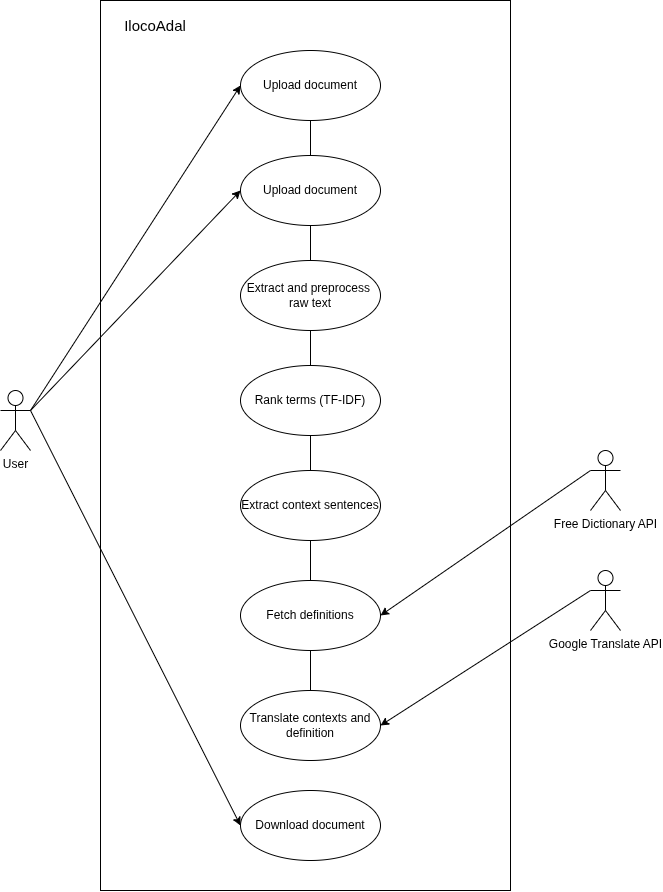

The diagram above was exported from draw.io. Its source (the exported page's mxGraphModel, read from the mxfile embedded in the PNG):
<mxGraphModel dx="2438" dy="1490" grid="1" gridSize="10" guides="1" tooltips="1" connect="1" arrows="1" fold="1" page="1" pageScale="1" pageWidth="850" pageHeight="1100" math="0" shadow="0">
  <root>
    <mxCell id="0" />
    <mxCell id="1" parent="0" />
    <mxCell id="Zrj4B8D4_iw6j5jfD6Nq-26" parent="1" style="rounded=0;whiteSpace=wrap;html=1;fillStyle=auto;gradientColor=default;fillColor=none;movable=0;resizable=0;rotatable=0;deletable=0;editable=0;locked=1;connectable=0;" value="" vertex="1">
      <mxGeometry height="890" width="410" x="200" y="80" as="geometry" />
    </mxCell>
    <mxCell id="Zrj4B8D4_iw6j5jfD6Nq-1" parent="1" style="ellipse;whiteSpace=wrap;html=1;" value="Upload document" vertex="1">
      <mxGeometry height="70" width="140" x="340" y="130" as="geometry" />
    </mxCell>
    <mxCell id="Zrj4B8D4_iw6j5jfD6Nq-2" parent="1" style="ellipse;whiteSpace=wrap;html=1;" value="Extract and preprocess&amp;nbsp; raw text" vertex="1">
      <mxGeometry height="70" width="140" x="340" y="340" as="geometry" />
    </mxCell>
    <mxCell id="Zrj4B8D4_iw6j5jfD6Nq-3" parent="1" style="ellipse;whiteSpace=wrap;html=1;" value="Rank terms (TF-IDF)" vertex="1">
      <mxGeometry height="70" width="140" x="340" y="445" as="geometry" />
    </mxCell>
    <mxCell id="Zrj4B8D4_iw6j5jfD6Nq-4" parent="1" style="ellipse;whiteSpace=wrap;html=1;" value="Extract context sentences" vertex="1">
      <mxGeometry height="70" width="140" x="340" y="550" as="geometry" />
    </mxCell>
    <mxCell id="Zrj4B8D4_iw6j5jfD6Nq-5" parent="1" style="ellipse;whiteSpace=wrap;html=1;" value="Fetch definitions" vertex="1">
      <mxGeometry height="70" width="140" x="340" y="660" as="geometry" />
    </mxCell>
    <mxCell id="Zrj4B8D4_iw6j5jfD6Nq-6" parent="1" style="ellipse;whiteSpace=wrap;html=1;" value="Translate contexts and definition" vertex="1">
      <mxGeometry height="70" width="140" x="340" y="770" as="geometry" />
    </mxCell>
    <mxCell id="Zrj4B8D4_iw6j5jfD6Nq-7" parent="1" style="ellipse;whiteSpace=wrap;html=1;" value="Download document" vertex="1">
      <mxGeometry height="70" width="140" x="340" y="870" as="geometry" />
    </mxCell>
    <mxCell id="Zrj4B8D4_iw6j5jfD6Nq-9" edge="1" parent="1" source="Zrj4B8D4_iw6j5jfD6Nq-1" style="endArrow=none;endSize=16;endFill=0;html=1;rounded=0;exitX=0.5;exitY=1;exitDx=0;exitDy=0;entryX=0.5;entryY=0;entryDx=0;entryDy=0;" target="cI_shNLaU7yDqURHINtq-1" value="">
      <mxGeometry relative="1" width="160" x="-0.2" y="30" as="geometry">
        <mxPoint as="offset" />
        <mxPoint x="410" y="350" as="sourcePoint" />
        <mxPoint x="570" y="350" as="targetPoint" />
      </mxGeometry>
    </mxCell>
    <mxCell id="Zrj4B8D4_iw6j5jfD6Nq-10" edge="1" parent="1" source="Zrj4B8D4_iw6j5jfD6Nq-2" style="endArrow=none;endSize=16;endFill=0;html=1;rounded=0;exitX=0.5;exitY=1;exitDx=0;exitDy=0;" target="Zrj4B8D4_iw6j5jfD6Nq-3" value="">
      <mxGeometry relative="1" width="160" x="-0.2" y="30" as="geometry">
        <mxPoint as="offset" />
        <mxPoint x="430" y="370" as="sourcePoint" />
        <mxPoint x="430" y="420" as="targetPoint" />
      </mxGeometry>
    </mxCell>
    <mxCell id="Zrj4B8D4_iw6j5jfD6Nq-11" edge="1" parent="1" source="Zrj4B8D4_iw6j5jfD6Nq-3" style="endArrow=none;endSize=16;endFill=0;html=1;rounded=0;exitX=0.5;exitY=1;exitDx=0;exitDy=0;entryX=0.5;entryY=0;entryDx=0;entryDy=0;" target="Zrj4B8D4_iw6j5jfD6Nq-4" value="">
      <mxGeometry relative="1" width="160" x="-0.2" y="30" as="geometry">
        <mxPoint as="offset" />
        <mxPoint x="500" y="550" as="sourcePoint" />
        <mxPoint x="500" y="600" as="targetPoint" />
      </mxGeometry>
    </mxCell>
    <mxCell id="Zrj4B8D4_iw6j5jfD6Nq-12" edge="1" parent="1" source="Zrj4B8D4_iw6j5jfD6Nq-4" style="endArrow=none;endSize=16;endFill=0;html=1;rounded=0;exitX=0.5;exitY=1;exitDx=0;exitDy=0;" target="Zrj4B8D4_iw6j5jfD6Nq-5" value="">
      <mxGeometry relative="1" width="160" x="-0.2" y="30" as="geometry">
        <mxPoint as="offset" />
        <mxPoint x="590" y="630" as="sourcePoint" />
        <mxPoint x="590" y="680" as="targetPoint" />
      </mxGeometry>
    </mxCell>
    <mxCell id="Zrj4B8D4_iw6j5jfD6Nq-13" edge="1" parent="1" source="Zrj4B8D4_iw6j5jfD6Nq-5" style="endArrow=none;endSize=16;endFill=0;html=1;rounded=0;exitX=0.5;exitY=1;exitDx=0;exitDy=0;" target="Zrj4B8D4_iw6j5jfD6Nq-6" value="">
      <mxGeometry relative="1" width="160" x="-0.2" y="30" as="geometry">
        <mxPoint as="offset" />
        <mxPoint x="540" y="710" as="sourcePoint" />
        <mxPoint x="540" y="760" as="targetPoint" />
      </mxGeometry>
    </mxCell>
    <mxCell id="Zrj4B8D4_iw6j5jfD6Nq-22" edge="1" parent="1" source="Zrj4B8D4_iw6j5jfD6Nq-14" style="rounded=0;orthogonalLoop=1;jettySize=auto;html=1;exitX=1;exitY=0.3333333333333333;exitDx=0;exitDy=0;exitPerimeter=0;entryX=0;entryY=0.5;entryDx=0;entryDy=0;" target="Zrj4B8D4_iw6j5jfD6Nq-7">
      <mxGeometry relative="1" as="geometry" />
    </mxCell>
    <mxCell id="Zrj4B8D4_iw6j5jfD6Nq-23" edge="1" parent="1" source="Zrj4B8D4_iw6j5jfD6Nq-14" style="rounded=0;orthogonalLoop=1;jettySize=auto;html=1;exitX=1;exitY=0.3333333333333333;exitDx=0;exitDy=0;exitPerimeter=0;entryX=0;entryY=0.5;entryDx=0;entryDy=0;" target="Zrj4B8D4_iw6j5jfD6Nq-1">
      <mxGeometry relative="1" as="geometry" />
    </mxCell>
    <mxCell id="Zrj4B8D4_iw6j5jfD6Nq-14" parent="1" style="shape=umlActor;verticalLabelPosition=bottom;verticalAlign=top;html=1;" value="User" vertex="1">
      <mxGeometry height="60" width="30" x="100" y="470" as="geometry" />
    </mxCell>
    <mxCell id="Zrj4B8D4_iw6j5jfD6Nq-21" edge="1" parent="1" source="Zrj4B8D4_iw6j5jfD6Nq-15" style="rounded=1;orthogonalLoop=1;jettySize=auto;html=1;exitX=0;exitY=0.3333333333333333;exitDx=0;exitDy=0;exitPerimeter=0;entryX=1;entryY=0.5;entryDx=0;entryDy=0;curved=0;" target="Zrj4B8D4_iw6j5jfD6Nq-5">
      <mxGeometry relative="1" as="geometry" />
    </mxCell>
    <mxCell id="Zrj4B8D4_iw6j5jfD6Nq-15" parent="1" style="shape=umlActor;verticalLabelPosition=bottom;verticalAlign=top;html=1;" value="Free Dictionary API" vertex="1">
      <mxGeometry height="60" width="30" x="690" y="530" as="geometry" />
    </mxCell>
    <mxCell id="Zrj4B8D4_iw6j5jfD6Nq-20" edge="1" parent="1" source="Zrj4B8D4_iw6j5jfD6Nq-16" style="rounded=0;orthogonalLoop=1;jettySize=auto;html=1;exitX=0;exitY=0.3333333333333333;exitDx=0;exitDy=0;exitPerimeter=0;entryX=1;entryY=0.5;entryDx=0;entryDy=0;" target="Zrj4B8D4_iw6j5jfD6Nq-6">
      <mxGeometry relative="1" as="geometry" />
    </mxCell>
    <mxCell id="Zrj4B8D4_iw6j5jfD6Nq-16" parent="1" style="shape=umlActor;verticalLabelPosition=bottom;verticalAlign=top;html=1;" value="Google Translate API" vertex="1">
      <mxGeometry height="60" width="30" x="690" y="650" as="geometry" />
    </mxCell>
    <mxCell id="Zrj4B8D4_iw6j5jfD6Nq-28" parent="1" style="text;html=1;whiteSpace=wrap;strokeColor=none;fillColor=none;align=center;verticalAlign=middle;rounded=0;" value="&lt;font style=&quot;font-size: 15px;&quot;&gt;IlocoAdal&lt;/font&gt;" vertex="1">
      <mxGeometry height="30" width="90" x="210" y="90" as="geometry" />
    </mxCell>
    <mxCell id="cI_shNLaU7yDqURHINtq-2" edge="1" parent="1" source="cI_shNLaU7yDqURHINtq-1" style="edgeStyle=orthogonalEdgeStyle;rounded=0;orthogonalLoop=1;jettySize=auto;html=1;defaultLabelBackgroundColor=page;endArrow=none;endFill=0;" target="Zrj4B8D4_iw6j5jfD6Nq-2">
      <mxGeometry relative="1" x="0.6667" as="geometry" />
    </mxCell>
    <mxCell id="cI_shNLaU7yDqURHINtq-1" parent="1" style="ellipse;whiteSpace=wrap;html=1;" value="Upload document" vertex="1">
      <mxGeometry height="70" width="140" x="340" y="235" as="geometry" />
    </mxCell>
    <mxCell id="cI_shNLaU7yDqURHINtq-3" edge="1" parent="1" source="cI_shNLaU7yDqURHINtq-1" style="rounded=0;orthogonalLoop=1;jettySize=auto;html=1;entryX=1;entryY=0.3333333333333333;entryDx=0;entryDy=0;entryPerimeter=0;defaultLabelBackgroundColor=page;endArrow=none;endFill=0;exitX=0;exitY=0.5;exitDx=0;exitDy=0;startArrow=classic;startFill=1;" target="Zrj4B8D4_iw6j5jfD6Nq-14">
      <mxGeometry relative="1" as="geometry" />
    </mxCell>
  </root>
</mxGraphModel>